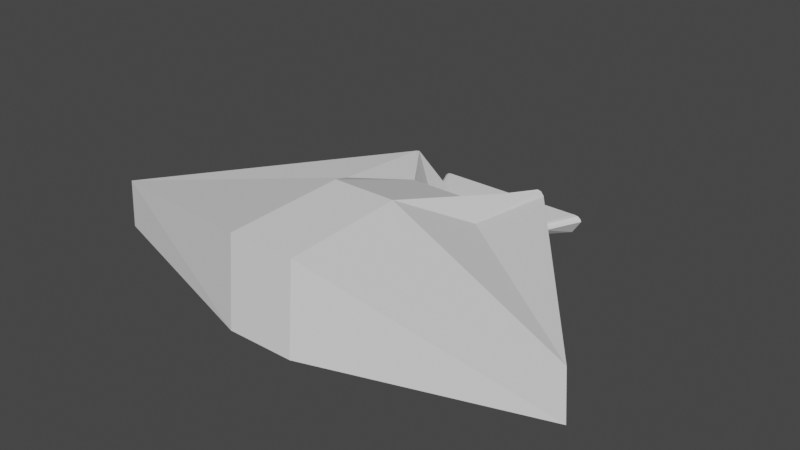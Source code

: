 # Source: map_spawn.blend  (saved by Blender 3.0.42; exported with 4.5.12 LTS)
import bpy
from mathutils import Matrix  # noqa: F401  (used for matrix-valued properties, if any)

bpy.ops.wm.read_factory_settings(use_empty=True)
scene = bpy.context.scene
scene.name = 'Scene'

# ---- collections
col_collection = bpy.data.collections.new('Collection'); scene.collection.children.link(col_collection)

# ---- world
world_world = bpy.data.worlds.new('World'); scene.world = world_world
world_world.use_nodes = True; world_world.node_tree.nodes.clear()
_N = world_world.node_tree.nodes; _L = world_world.node_tree.links
n0 = _N.new('ShaderNodeOutputWorld'); n0.name = 'World Output'; n0.location = (300, 300)
n1 = _N.new('ShaderNodeBackground'); n1.name = 'Background'; n1.location = (10, 300)
n1.inputs[0].default_value = (0.05088, 0.05088, 0.05088, 1.0)
_L.new(n1.outputs[0], n0.inputs[0])
n0.is_active_output = True
world_world.color = (0.05088, 0.05088, 0.05088)
world_world.use_sun_shadow = False
world_world.sun_shadow_jitter_overblur = 0.0

# ---- meshes
me_cube_001 = bpy.data.meshes.new('Cube.001')
me_cube_001.from_pydata([(-70.35, -0.2264, -13.09), (-88.7, 44.5, -21.51), (70.35, -0.2264, -13.09), (88.7, 44.5, -21.51), (-71.15, -0.2264, 1.531), (-75.09, -0.2264, 0.952), (-77.96, -0.2264, -1.672), (-79.07, -0.2264, -4.669), (-99.7, 44.5, -4.669), (-98.29, 44.5, -1.672), (-94.68, 44.5, 0.952), (-89.72, 44.5, 1.531), (79.07, -0.2264, -4.669), (77.96, -0.2264, -1.672), (75.09, -0.2264, 0.952), (71.15, -0.2264, 1.531), (89.72, 44.5, 1.531), (94.68, 44.5, 0.952), (98.29, 44.5, -1.672), (99.7, 44.5, -4.669), (-48.08, -4.293, -13.09), (48.08, -4.293, -13.09), (-51.32, -4.293, 0.952), (-48.63, -4.293, 1.531), (-54.05, -4.293, -4.669), (-53.28, -4.293, -1.672), (48.63, -4.293, 1.531), (51.32, -4.293, 0.952), (53.28, -4.293, -1.672), (54.05, -4.293, -4.669), (-20.8, -72.0, -12.63), (20.8, -72.0, -12.63), (-21.04, -72.0, 1.531), (21.04, -72.0, 1.531), (-88.27, -28.81, 57.82), (-83.65, -28.81, 58.81), (-92.96, -28.81, -5.624), (-91.64, -28.81, 53.3), (83.65, -28.81, 58.81), (88.27, -28.81, 57.82), (91.64, -28.81, 53.3), (92.96, -28.81, -5.624), (82.7, -28.81, -20.11), (-82.7, -28.81, -20.11), (-35.78, -103.7, -19.31), (35.78, -103.7, -19.31), (-38.19, -100.0, 60.05), (-36.19, -96.37, 58.81), (36.19, -96.37, 58.81), (38.19, -100.0, 60.05), (-292.1, -293.3, -5.441), (-288.0, -293.3, 53.49), (288.0, -293.3, 53.49), (292.1, -293.3, -5.441), (82.7, -150.9, -19.93), (88.27, -150.9, 65.8), (-88.27, -150.9, 65.8), (-82.7, -150.9, -19.93), (-35.78, -225.8, -19.13), (35.78, -225.8, -19.13), (-40.22, -374.8, -5.441), (-39.65, -366.0, 99.17), (39.65, -366.0, 99.17), (40.22, -374.8, -5.441), (38.19, -222.2, 103.7), (-38.19, -222.2, 103.7)], [], [(0, 7, 8, 1), (1, 8, 9, 10, 11, 16, 17, 18, 19, 3), (1, 3, 2, 0), (17, 14, 13, 18), (16, 11, 4, 15), (3, 19, 12, 2), (5, 10, 9, 6), (4, 11, 10, 5), (8, 7, 6, 9), (16, 15, 14, 17), (12, 19, 18, 13), (2, 12, 29, 21), (20, 21, 31, 30), (0, 2, 21, 20), (6, 7, 24, 25), (7, 0, 20, 24), (14, 15, 26, 27), (4, 5, 22, 23), (13, 14, 27, 28), (15, 4, 23, 26), (12, 13, 28, 29), (5, 6, 25, 22), (30, 31, 45, 44), (26, 23, 32, 33), (21, 29, 41, 42), (33, 32, 47, 48), (29, 28, 40, 41), (26, 33, 48, 38), (27, 26, 38, 39), (32, 23, 35, 47), (25, 24, 36, 37), (24, 20, 43, 36), (41, 40, 52, 53), (34, 37, 51, 56), (35, 34, 46, 47), (43, 44, 58, 57), (40, 39, 55, 52), (44, 45, 59, 58), (45, 42, 54, 59), (37, 36, 50, 51), (39, 38, 48, 49), (28, 27, 39, 40), (31, 21, 42, 45), (22, 25, 37, 34), (23, 22, 34, 35), (20, 30, 44, 43), (46, 49, 48, 47), (49, 46, 65, 64), (42, 41, 53, 54), (59, 63, 60, 58), (53, 52, 62, 63), (56, 51, 61, 65), (54, 53, 63, 59), (51, 50, 60, 61), (50, 57, 58, 60), (52, 55, 64, 62), (61, 62, 64, 65), (60, 63, 62, 61), (39, 49, 64, 55), (46, 34, 56, 65), (36, 43, 57, 50)])
_uv = me_cube_001.uv_layers.new(name='UVMap')
_uv.uv.foreach_set('vector', [0.4229, 0.2532, 0.423, 0.2435, 0.4727, 0.2205, 0.4725, 0.2328, 0.8165, 0.6724, 0.8348, 0.6602, 0.8381, 0.6617, 0.841, 0.6657, 0.8416, 0.6713, 0.8416, 0.8708, 0.841, 0.8763, 0.8381, 0.8803, 0.8348, 0.8819, 0.8165, 0.8697, 0.4725, 0.2328, 0.4725, 0.43, 0.4229, 0.4096, 0.4229, 0.2532, 0.2653, 0.7236, 0.2659, 0.6693, 0.27, 0.6707, 0.2698, 0.7253, 0.6149, 0.6657, 0.6149, 0.8652, 0.5653, 0.8446, 0.5653, 0.6863, 0.4725, 0.43, 0.4727, 0.4423, 0.423, 0.4193, 0.4229, 0.4096, 0.2448, 0.726, 0.2442, 0.6717, 0.2487, 0.67, 0.2488, 0.7246, 0.5653, 0.8446, 0.6149, 0.8652, 0.6149, 0.8707, 0.5654, 0.8489, 0.2522, 0.6693, 0.2522, 0.7241, 0.2488, 0.7246, 0.2487, 0.67, 0.6149, 0.6657, 0.5653, 0.6863, 0.5654, 0.6819, 0.6149, 0.6602, 0.2733, 0.6712, 0.2733, 0.726, 0.2698, 0.7253, 0.27, 0.6707, 0.3151, 0.6791, 0.3244, 0.6693, 0.3244, 0.6972, 0.3151, 0.7038, 0.4184, 0.2779, 0.4184, 0.3849, 0.3431, 0.3545, 0.3431, 0.3083, 0.4229, 0.2532, 0.4229, 0.4096, 0.4184, 0.3849, 0.4184, 0.2779, 0.2991, 0.7026, 0.2957, 0.7038, 0.2958, 0.676, 0.2991, 0.6752, 0.2957, 0.7038, 0.2865, 0.6941, 0.2864, 0.6693, 0.2958, 0.676, 0.3448, 0.6912, 0.3438, 0.6881, 0.344, 0.6693, 0.3448, 0.6716, 0.3579, 0.6725, 0.3588, 0.6693, 0.3588, 0.689, 0.358, 0.6912, 0.3278, 0.6705, 0.3307, 0.6737, 0.3307, 0.7001, 0.3278, 0.698, 0.5653, 0.6863, 0.5653, 0.8446, 0.5608, 0.8195, 0.5608, 0.7114, 0.3244, 0.6693, 0.3278, 0.6705, 0.3278, 0.698, 0.3244, 0.6972, 0.302, 0.6995, 0.2991, 0.7026, 0.2991, 0.6752, 0.302, 0.673, 0.3431, 0.3083, 0.3431, 0.3545, 0.3077, 0.3712, 0.3077, 0.2916, 0.5608, 0.7114, 0.5608, 0.8195, 0.4858, 0.7888, 0.4858, 0.742, 0.7895, 0.9572, 0.7828, 0.948, 0.7921, 0.9055, 0.8034, 0.9213, 0.006547, 0.733, 0.006547, 0.6862, 0.07448, 0.6693, 0.07448, 0.7498, 0.7828, 0.948, 0.7795, 0.9478, 0.7308, 0.8867, 0.7921, 0.9055, 0.1528, 0.7471, 0.08758, 0.7463, 0.08945, 0.6831, 0.1528, 0.6693, 0.7761, 0.949, 0.7746, 0.9516, 0.7223, 0.8933, 0.7249, 0.8888, 0.1659, 0.6702, 0.2311, 0.6693, 0.2311, 0.7471, 0.1678, 0.7334, 0.6852, 0.6696, 0.6886, 0.6693, 0.6978, 0.7119, 0.6365, 0.7306, 0.6886, 0.6693, 0.6952, 0.6602, 0.7092, 0.6961, 0.6978, 0.7119, 0.7921, 0.9055, 0.7308, 0.8867, 0.7411, 0.6602, 0.8034, 0.676, 0.4863, 0.2287, 0.4858, 0.2249, 0.7788, 0.006561, 0.6223, 0.2287, 0.4864, 0.2338, 0.4863, 0.2287, 0.5654, 0.2843, 0.5612, 0.2866, 0.3911, 0.2394, 0.3077, 0.2916, 0.172, 0.2916, 0.2553, 0.2394, 0.4858, 0.4287, 0.4863, 0.425, 0.6223, 0.425, 0.7788, 0.6471, 0.3077, 0.2916, 0.3077, 0.3712, 0.172, 0.3712, 0.172, 0.2916, 0.3077, 0.3712, 0.3911, 0.4233, 0.2553, 0.4233, 0.172, 0.3712, 0.6365, 0.7306, 0.6978, 0.7119, 0.7092, 0.9414, 0.6469, 0.9572, 0.4863, 0.425, 0.4864, 0.4198, 0.5612, 0.3671, 0.5654, 0.3693, 0.7795, 0.9478, 0.7761, 0.949, 0.7249, 0.8888, 0.7308, 0.8867, 0.3431, 0.3545, 0.4184, 0.3849, 0.3911, 0.4233, 0.3077, 0.3712, 0.6818, 0.6684, 0.6852, 0.6696, 0.6365, 0.7306, 0.6307, 0.7286, 0.6803, 0.6657, 0.6818, 0.6684, 0.6307, 0.7286, 0.628, 0.7241, 0.4184, 0.2779, 0.3431, 0.3083, 0.3077, 0.2916, 0.3911, 0.2394, 0.5654, 0.2843, 0.5654, 0.3693, 0.5612, 0.3671, 0.5612, 0.2866, 0.5654, 0.3693, 0.5654, 0.2843, 0.7049, 0.2843, 0.7049, 0.3693, 0.3911, 0.4233, 0.3912, 0.4348, 0.09711, 0.6562, 0.2553, 0.4233, 0.172, 0.3712, 0.006561, 0.3761, 0.006561, 0.2867, 0.172, 0.2916, 0.8801, 0.006561, 0.9456, 0.01114, 0.9935, 0.2873, 0.8769, 0.2867, 0.6223, 0.2287, 0.7788, 0.006561, 0.8638, 0.2827, 0.7049, 0.2843, 0.2553, 0.4233, 0.09711, 0.6562, 0.006561, 0.3761, 0.172, 0.3712, 0.9456, 0.6516, 0.8801, 0.6562, 0.8769, 0.3761, 0.9935, 0.3755, 0.09711, 0.006561, 0.2553, 0.2394, 0.172, 0.2916, 0.006561, 0.2867, 0.7788, 0.6471, 0.6223, 0.425, 0.7049, 0.3693, 0.8638, 0.3709, 0.8638, 0.2827, 0.8638, 0.3709, 0.7049, 0.3693, 0.7049, 0.2843, 0.8769, 0.3761, 0.8769, 0.2867, 0.9935, 0.2873, 0.9935, 0.3755, 0.4863, 0.425, 0.5654, 0.3693, 0.7049, 0.3693, 0.6223, 0.425, 0.5654, 0.2843, 0.4863, 0.2287, 0.6223, 0.2287, 0.7049, 0.2843, 0.3912, 0.228, 0.3911, 0.2394, 0.2553, 0.2394, 0.09711, 0.006561])
me_cube_001.use_remesh_fix_poles = True
me_cube_001.use_remesh_preserve_attributes = False
me_cube_001.update()

# ---- objects
ob_cube = bpy.data.objects.new('Cube', me_cube_001)

# ---- transforms, parenting, visibility, modifiers, constraints
ob_cube.location = (0.0, 0.0, 0.0)

# ---- collection membership
col_collection.objects.link(ob_cube)

# ---- scene / render settings (as saved in the file)
scene.frame_start = 1; scene.frame_end = 250; scene.frame_set(0)
scene.render.engine = 'BLENDER_EEVEE_NEXT'
scene.cycles.sampling_pattern = 'TABULATED_SOBOL'
scene.cycles.use_light_tree = False
scene.view_settings.view_transform = 'Filmic'
bpy.context.view_layer.update()

# ---- added for rendering (the .blend has no active camera and no usable light): camera, sun
cam_auto = bpy.data.cameras.new('AutoCamera')
cam_auto.lens = 50.0
cam_auto.sensor_width = 36.0
cam_auto.clip_end = 11853.0
ob_auto_camera = bpy.data.objects.new('AutoCamera', cam_auto)
scene.collection.objects.link(ob_auto_camera)
ob_auto_camera.location = (675.386, -975.595, 581.395)
ob_auto_camera.rotation_euler = (1.09748, -7.21219e-08, 0.694738)
scene.camera = ob_auto_camera
light_auto_sun = bpy.data.lights.new('AutoSun', 'SUN')
light_auto_sun.energy = 3.0
light_auto_sun.angle = 0.0523599
ob_auto_sun = bpy.data.objects.new('AutoSun', light_auto_sun)
scene.collection.objects.link(ob_auto_sun)
ob_auto_sun.rotation_euler = (0.872665, 0.174533, 0.523599)
bpy.context.view_layer.update()

